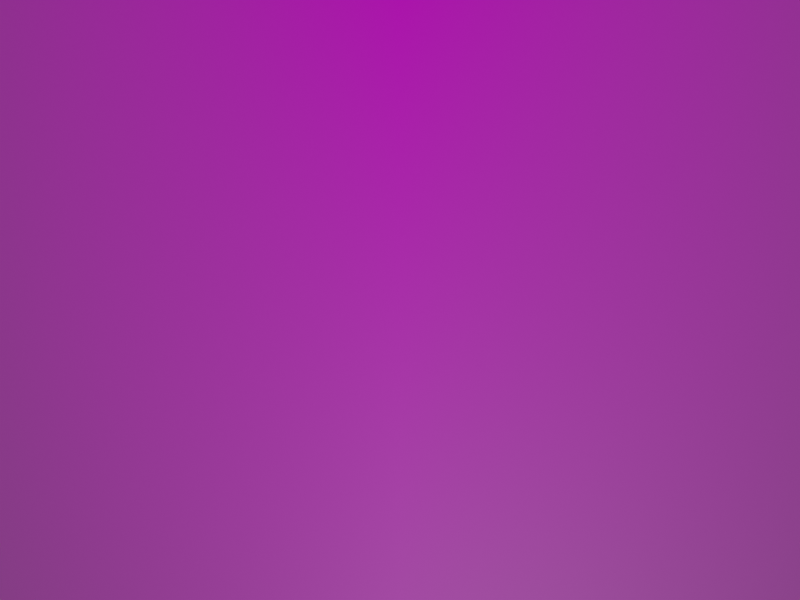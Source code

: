 # Source: translation_est.blend  (saved by Blender 2.83.20; exported with 4.5.12 LTS)
import bpy
from mathutils import Matrix  # noqa: F401  (used for matrix-valued properties, if any)

bpy.ops.wm.read_factory_settings(use_empty=True)
scene = bpy.context.scene
scene.name = 'Scene'

# ---- collections
col_collection = bpy.data.collections.new('Collection'); scene.collection.children.link(col_collection)

# ---- images (referenced by path relative to the original .blend; pixels are not part of the script)
import os
ASSET_DIR = os.environ.get("B2B_ASSET_DIR", "")  # directory of the original .blend (textures are referenced by path, not embedded)
HERE = os.path.dirname(os.path.abspath(__file__))  # packed textures are extracted next to this script under _unpacked/

def load_image(name, relpath, width, height, colorspace="sRGB"):
    """Load a texture the original file referenced (path relative to the .blend, or extracted next to this script)."""
    p = next((c for c in (os.path.join(HERE, relpath), os.path.join(ASSET_DIR, relpath)) if relpath and os.path.exists(c)), "")
    if p:
        img = bpy.data.images.load(p, check_existing=True)
        img.name = name
    else:  # same state as the original file: an image datablock whose file is absent (Cycles renders it pink)
        img = bpy.data.images.new(name, width, height)
        img.source = "FILE"
        img.filepath = "//" + (relpath or name)
    img.colorspace_settings.name = colorspace
    return img
img_floor_pattern_jpg = load_image('floor_pattern.jpg', 'floor_pattern.jpg', 1024, 1024, 'sRGB')

# ---- materials (node trees are filled in below, after node groups)
mat_floor_pattern = bpy.data.materials.new('floor_pattern')
mat_floor_pattern.surface_render_method = 'BLENDED'
mat_floor_pattern.blend_method = 'BLEND'
mat_floor_pattern.use_transparent_shadow = False

# ---- material node trees
mat_floor_pattern.use_nodes = True; mat_floor_pattern.node_tree.nodes.clear()
_N = mat_floor_pattern.node_tree.nodes; _L = mat_floor_pattern.node_tree.links
n0 = _N.new('ShaderNodeOutputMaterial'); n0.name = 'Material Output'; n0.location = (300, 300)
n1 = _N.new('ShaderNodeTexImage'); n1.name = 'Image Texture'; n1.location = (-200, 300)
n1.image = img_floor_pattern_jpg
n1.extension = 'CLIP'
n2 = _N.new('ShaderNodeBsdfPrincipled'); n2.name = 'Principled BSDF'; n2.location = (0, 300)
n2.distribution = 'GGX'
n2.subsurface_method = 'BURLEY'
n2.inputs[3].default_value = 1.45
n2.inputs[27].default_value = (0.0, 0.0, 0.0, 1.0)
n2.inputs[28].default_value = 1.0
_L.new(n1.outputs[0], n2.inputs[0])
_L.new(n1.outputs[1], n2.inputs[4])
_L.new(n2.outputs[0], n0.inputs[0])
n0.is_active_output = True

# ---- world
world_world = bpy.data.worlds.new('World'); scene.world = world_world
world_world.use_nodes = True; world_world.node_tree.nodes.clear()
_N = world_world.node_tree.nodes; _L = world_world.node_tree.links
n0 = _N.new('ShaderNodeOutputWorld'); n0.name = 'World Output'; n0.location = (300, 300)
n1 = _N.new('ShaderNodeBackground'); n1.name = 'Background'; n1.location = (10, 300)
n1.inputs[0].default_value = (0.05088, 0.05088, 0.05088, 1.0)
_L.new(n1.outputs[0], n0.inputs[0])
n0.is_active_output = True
world_world.color = (0.05088, 0.05088, 0.05088)
world_world.use_sun_shadow = False
world_world.sun_shadow_jitter_overblur = 0.0

# ---- cameras
cam_camera = bpy.data.cameras.new('Camera')
cam_camera.clip_end = 100.0
cam_camera.ortho_scale = 7.314

# ---- lights
light_light = bpy.data.lights.new('Light', 'POINT')
light_light.transmission_factor = 0.0
light_light.energy = 1000.0
light_light.shadow_soft_size = 0.1
light_light.shadow_maximum_resolution = 0.006
light_light.use_absolute_resolution = True

# ---- meshes
me_floor_pattern = bpy.data.meshes.new('floor_pattern')
me_floor_pattern.from_pydata([(-0.776, -0.5, 0.0), (0.776, -0.5, 0.0), (-0.776, 0.5, 0.0), (0.776, 0.5, 0.0)], [], [(0, 1, 3, 2)])
_uv = me_floor_pattern.uv_layers.new(name='UVMap')
_uv.uv.foreach_set('vector', [0.0, 0.0, 1.0, 0.0, 1.0, 1.0, 0.0, 1.0])
me_floor_pattern.materials.append(mat_floor_pattern)
me_floor_pattern.use_remesh_fix_poles = True
me_floor_pattern.use_remesh_preserve_attributes = False
me_floor_pattern.use_mirror_vertex_groups = False
me_floor_pattern.update()

# ---- objects
ob_light = bpy.data.objects.new('Light', light_light)
ob_camera = bpy.data.objects.new('Camera', cam_camera)
ob_floor_pattern = bpy.data.objects.new('floor_pattern', me_floor_pattern)

# ---- transforms, parenting, visibility, modifiers, constraints
ob_light.location = (4.076, 1.005, 5.904)
ob_light.rotation_euler = (0.6503, 0.05522, 1.866)
ob_light.lock_rotations_4d = False
ob_light.empty_display_type = 'ARROWS'
ob_light.color = (0.0, 0.0, 0.0, 0.0)
ob_light.lineart.crease_threshold = 0.0
ob_camera.location = (0.7, 0.0, 2.5)
ob_camera.rotation_euler = (0.0, 0.0, 1.571)
ob_camera.lock_rotations_4d = False
ob_camera.empty_display_type = 'ARROWS'
ob_camera.color = (0.0, 0.0, 0.0, 0.0)
ob_camera.display_type = 'WIRE'
ob_camera.lineart.crease_threshold = 0.0
ob_floor_pattern.location = (0.0, 0.0, 0.0)
ob_floor_pattern.scale = (2.0, 2.0, 1.0)
ob_floor_pattern.lineart.crease_threshold = 0.0

# ---- collection membership
col_collection.objects.link(ob_light)
col_collection.objects.link(ob_camera)
col_collection.objects.link(ob_floor_pattern)

# ---- scene / render settings (as saved in the file)
scene.camera = ob_camera
scene.frame_start = 1; scene.frame_end = 10; scene.frame_set(2)
scene.render.engine = 'BLENDER_EEVEE_NEXT'
scene.render.resolution_x = 1024
scene.render.resolution_y = 768
scene.cycles.use_denoising = False
scene.cycles.samples = 128
scene.cycles.sampling_pattern = 'TABULATED_SOBOL'
scene.cycles.use_adaptive_sampling = False
scene.cycles.use_light_tree = False
scene.view_settings.view_transform = 'Filmic'
bpy.context.view_layer.update()
